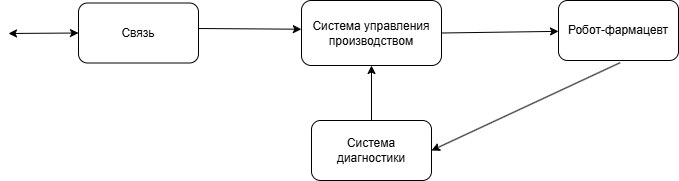

The diagram above was exported from draw.io. Its source (the exported page's mxGraphModel, read from the mxfile embedded in the PNG):
<mxGraphModel dx="850" dy="363" grid="1" gridSize="10" guides="1" tooltips="1" connect="1" arrows="1" fold="1" page="1" pageScale="1" pageWidth="827" pageHeight="1169" math="0" shadow="0">
  <root>
    <mxCell id="0" />
    <mxCell id="1" parent="0" />
    <mxCell id="HkG5pVdnV0Q30E9GXsoe-4" value="Система управления производством" style="rounded=1;whiteSpace=wrap;html=1;fillColor=#FFFFFF;strokeColor=#000000;" parent="1" vertex="1">
      <mxGeometry x="343" y="90" width="140" height="65" as="geometry" />
    </mxCell>
    <mxCell id="HkG5pVdnV0Q30E9GXsoe-11" value="Система диагностики" style="rounded=1;whiteSpace=wrap;html=1;fillColor=#FFFFFF;strokeColor=#000000;" parent="1" vertex="1">
      <mxGeometry x="353" y="210" width="120" height="60" as="geometry" />
    </mxCell>
    <mxCell id="HkG5pVdnV0Q30E9GXsoe-12" value="Робот-фармацевт" style="rounded=1;whiteSpace=wrap;html=1;fillColor=#FFFFFF;strokeColor=#000000;" parent="1" vertex="1">
      <mxGeometry x="600" y="90" width="120" height="60" as="geometry" />
    </mxCell>
    <mxCell id="W_Veoi55dL1w8O9ATnnb-2" value="Связь" style="rounded=1;whiteSpace=wrap;html=1;fillColor=#FFFFFF;strokeColor=#000000;" parent="1" vertex="1">
      <mxGeometry x="120" y="92.5" width="120" height="60" as="geometry" />
    </mxCell>
    <mxCell id="W_Veoi55dL1w8O9ATnnb-4" value="" style="endArrow=classic;html=1;rounded=0;exitX=0.513;exitY=1.037;exitDx=0;exitDy=0;entryX=1;entryY=0.5;entryDx=0;entryDy=0;fillColor=#99FF33;strokeColor=#000000;exitPerimeter=0;" parent="1" source="HkG5pVdnV0Q30E9GXsoe-12" target="HkG5pVdnV0Q30E9GXsoe-11" edge="1">
      <mxGeometry width="50" height="50" relative="1" as="geometry">
        <mxPoint x="460" y="300" as="sourcePoint" />
        <mxPoint x="480" y="240" as="targetPoint" />
      </mxGeometry>
    </mxCell>
    <mxCell id="W_Veoi55dL1w8O9ATnnb-5" value="" style="endArrow=classic;html=1;rounded=0;entryX=0.5;entryY=1;entryDx=0;entryDy=0;exitX=0.5;exitY=0;exitDx=0;exitDy=0;strokeColor=#000000;" parent="1" source="HkG5pVdnV0Q30E9GXsoe-11" target="HkG5pVdnV0Q30E9GXsoe-4" edge="1">
      <mxGeometry width="50" height="50" relative="1" as="geometry">
        <mxPoint x="460" y="300" as="sourcePoint" />
        <mxPoint x="510" y="250" as="targetPoint" />
      </mxGeometry>
    </mxCell>
    <mxCell id="W_Veoi55dL1w8O9ATnnb-6" value="" style="endArrow=classic;html=1;rounded=0;exitX=1;exitY=0.5;exitDx=0;exitDy=0;fillColor=#99FF33;strokeColor=#000000;" parent="1" source="HkG5pVdnV0Q30E9GXsoe-4" target="HkG5pVdnV0Q30E9GXsoe-12" edge="1">
      <mxGeometry width="50" height="50" relative="1" as="geometry">
        <mxPoint x="460" y="300" as="sourcePoint" />
        <mxPoint x="610" y="122.5" as="targetPoint" />
      </mxGeometry>
    </mxCell>
    <mxCell id="W_Veoi55dL1w8O9ATnnb-7" value="" style="endArrow=classic;startArrow=classic;html=1;rounded=0;exitX=0;exitY=0.5;exitDx=0;exitDy=0;strokeColor=#000000;" parent="1" source="W_Veoi55dL1w8O9ATnnb-2" edge="1">
      <mxGeometry width="50" height="50" relative="1" as="geometry">
        <mxPoint x="630" y="300" as="sourcePoint" />
        <mxPoint x="50" y="123" as="targetPoint" />
      </mxGeometry>
    </mxCell>
    <mxCell id="W_Veoi55dL1w8O9ATnnb-8" value="" style="endArrow=classic;html=1;rounded=0;strokeColor=#000000;entryX=-0.001;entryY=0.442;entryDx=0;entryDy=0;entryPerimeter=0;" parent="1" target="HkG5pVdnV0Q30E9GXsoe-4" edge="1">
      <mxGeometry width="50" height="50" relative="1" as="geometry">
        <mxPoint x="240" y="118" as="sourcePoint" />
        <mxPoint x="340" y="120" as="targetPoint" />
      </mxGeometry>
    </mxCell>
  </root>
</mxGraphModel>